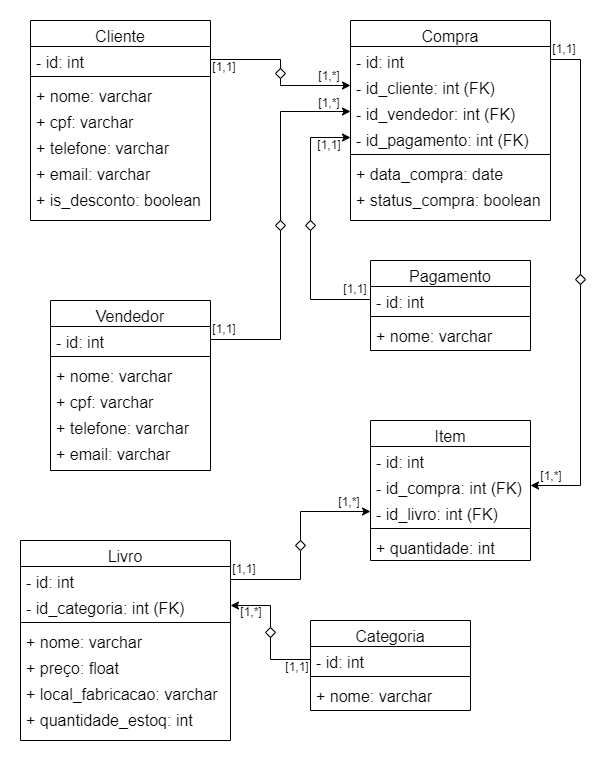

The diagram above was exported from draw.io. Its source (the exported page's mxGraphModel, read from the mxfile embedded in the PNG):
<mxGraphModel dx="1434" dy="764" grid="1" gridSize="10" guides="1" tooltips="1" connect="1" arrows="1" fold="1" page="1" pageScale="1" pageWidth="827" pageHeight="1169" math="0" shadow="0">
  <root>
    <mxCell id="WIyWlLk6GJQsqaUBKTNV-0" />
    <mxCell id="WIyWlLk6GJQsqaUBKTNV-1" parent="WIyWlLk6GJQsqaUBKTNV-0" />
    <mxCell id="zkfFHV4jXpPFQw0GAbJ--0" value="Cliente" style="swimlane;fontStyle=0;align=center;verticalAlign=top;childLayout=stackLayout;horizontal=1;startSize=26;horizontalStack=0;resizeParent=1;resizeLast=0;collapsible=1;marginBottom=0;rounded=0;shadow=0;strokeWidth=1;fontSize=16;" parent="WIyWlLk6GJQsqaUBKTNV-1" vertex="1">
      <mxGeometry x="220" y="40" width="180" height="200" as="geometry">
        <mxRectangle x="230" y="140" width="160" height="26" as="alternateBounds" />
      </mxGeometry>
    </mxCell>
    <mxCell id="zkfFHV4jXpPFQw0GAbJ--1" value="- id: int" style="text;align=left;verticalAlign=top;spacingLeft=4;spacingRight=4;overflow=hidden;rotatable=0;points=[[0,0.5],[1,0.5]];portConstraint=eastwest;fontSize=16;" parent="zkfFHV4jXpPFQw0GAbJ--0" vertex="1">
      <mxGeometry y="26" width="180" height="26" as="geometry" />
    </mxCell>
    <mxCell id="zkfFHV4jXpPFQw0GAbJ--4" value="" style="line;html=1;strokeWidth=1;align=left;verticalAlign=middle;spacingTop=-1;spacingLeft=3;spacingRight=3;rotatable=0;labelPosition=right;points=[];portConstraint=eastwest;" parent="zkfFHV4jXpPFQw0GAbJ--0" vertex="1">
      <mxGeometry y="52" width="180" height="8" as="geometry" />
    </mxCell>
    <mxCell id="zkfFHV4jXpPFQw0GAbJ--5" value="+ nome: varchar" style="text;align=left;verticalAlign=top;spacingLeft=4;spacingRight=4;overflow=hidden;rotatable=0;points=[[0,0.5],[1,0.5]];portConstraint=eastwest;fontSize=16;" parent="zkfFHV4jXpPFQw0GAbJ--0" vertex="1">
      <mxGeometry y="60" width="180" height="26" as="geometry" />
    </mxCell>
    <mxCell id="PxB6pUBfCj2zaOUuReMH-3" value="+ cpf: varchar" style="text;align=left;verticalAlign=top;spacingLeft=4;spacingRight=4;overflow=hidden;rotatable=0;points=[[0,0.5],[1,0.5]];portConstraint=eastwest;fontSize=16;" vertex="1" parent="zkfFHV4jXpPFQw0GAbJ--0">
      <mxGeometry y="86" width="180" height="26" as="geometry" />
    </mxCell>
    <mxCell id="PxB6pUBfCj2zaOUuReMH-2" value="+ telefone: varchar" style="text;align=left;verticalAlign=top;spacingLeft=4;spacingRight=4;overflow=hidden;rotatable=0;points=[[0,0.5],[1,0.5]];portConstraint=eastwest;fontSize=16;" vertex="1" parent="zkfFHV4jXpPFQw0GAbJ--0">
      <mxGeometry y="112" width="180" height="26" as="geometry" />
    </mxCell>
    <mxCell id="PxB6pUBfCj2zaOUuReMH-1" value="+ email: varchar" style="text;align=left;verticalAlign=top;spacingLeft=4;spacingRight=4;overflow=hidden;rotatable=0;points=[[0,0.5],[1,0.5]];portConstraint=eastwest;fontSize=16;" vertex="1" parent="zkfFHV4jXpPFQw0GAbJ--0">
      <mxGeometry y="138" width="180" height="26" as="geometry" />
    </mxCell>
    <mxCell id="PxB6pUBfCj2zaOUuReMH-0" value="+ is_desconto: boolean" style="text;align=left;verticalAlign=top;spacingLeft=4;spacingRight=4;overflow=hidden;rotatable=0;points=[[0,0.5],[1,0.5]];portConstraint=eastwest;fontSize=16;" vertex="1" parent="zkfFHV4jXpPFQw0GAbJ--0">
      <mxGeometry y="164" width="180" height="26" as="geometry" />
    </mxCell>
    <mxCell id="zkfFHV4jXpPFQw0GAbJ--6" value="Livro" style="swimlane;fontStyle=0;align=center;verticalAlign=top;childLayout=stackLayout;horizontal=1;startSize=26;horizontalStack=0;resizeParent=1;resizeLast=0;collapsible=1;marginBottom=0;rounded=0;shadow=0;strokeWidth=1;fontSize=16;" parent="WIyWlLk6GJQsqaUBKTNV-1" vertex="1">
      <mxGeometry x="210" y="560" width="210" height="200" as="geometry">
        <mxRectangle x="130" y="380" width="160" height="26" as="alternateBounds" />
      </mxGeometry>
    </mxCell>
    <mxCell id="zkfFHV4jXpPFQw0GAbJ--7" value="- id: int" style="text;align=left;verticalAlign=top;spacingLeft=4;spacingRight=4;overflow=hidden;rotatable=0;points=[[0,0.5],[1,0.5]];portConstraint=eastwest;fontSize=16;" parent="zkfFHV4jXpPFQw0GAbJ--6" vertex="1">
      <mxGeometry y="26" width="210" height="26" as="geometry" />
    </mxCell>
    <mxCell id="zkfFHV4jXpPFQw0GAbJ--8" value="- id_categoria: int (FK)" style="text;align=left;verticalAlign=top;spacingLeft=4;spacingRight=4;overflow=hidden;rotatable=0;points=[[0,0.5],[1,0.5]];portConstraint=eastwest;rounded=0;shadow=0;html=0;fontSize=16;" parent="zkfFHV4jXpPFQw0GAbJ--6" vertex="1">
      <mxGeometry y="52" width="210" height="26" as="geometry" />
    </mxCell>
    <mxCell id="zkfFHV4jXpPFQw0GAbJ--9" value="" style="line;html=1;strokeWidth=1;align=left;verticalAlign=middle;spacingTop=-1;spacingLeft=3;spacingRight=3;rotatable=0;labelPosition=right;points=[];portConstraint=eastwest;" parent="zkfFHV4jXpPFQw0GAbJ--6" vertex="1">
      <mxGeometry y="78" width="210" height="8" as="geometry" />
    </mxCell>
    <mxCell id="zkfFHV4jXpPFQw0GAbJ--11" value="+ nome: varchar" style="text;align=left;verticalAlign=top;spacingLeft=4;spacingRight=4;overflow=hidden;rotatable=0;points=[[0,0.5],[1,0.5]];portConstraint=eastwest;fontSize=16;" parent="zkfFHV4jXpPFQw0GAbJ--6" vertex="1">
      <mxGeometry y="86" width="210" height="26" as="geometry" />
    </mxCell>
    <mxCell id="PxB6pUBfCj2zaOUuReMH-16" value="+ preço: float" style="text;align=left;verticalAlign=top;spacingLeft=4;spacingRight=4;overflow=hidden;rotatable=0;points=[[0,0.5],[1,0.5]];portConstraint=eastwest;fontSize=16;" vertex="1" parent="zkfFHV4jXpPFQw0GAbJ--6">
      <mxGeometry y="112" width="210" height="26" as="geometry" />
    </mxCell>
    <mxCell id="PxB6pUBfCj2zaOUuReMH-17" value="+ local_fabricacao: varchar" style="text;align=left;verticalAlign=top;spacingLeft=4;spacingRight=4;overflow=hidden;rotatable=0;points=[[0,0.5],[1,0.5]];portConstraint=eastwest;fontSize=16;" vertex="1" parent="zkfFHV4jXpPFQw0GAbJ--6">
      <mxGeometry y="138" width="210" height="26" as="geometry" />
    </mxCell>
    <mxCell id="PxB6pUBfCj2zaOUuReMH-18" value="+ quantidade_estoq: int" style="text;align=left;verticalAlign=top;spacingLeft=4;spacingRight=4;overflow=hidden;rotatable=0;points=[[0,0.5],[1,0.5]];portConstraint=eastwest;fontSize=16;" vertex="1" parent="zkfFHV4jXpPFQw0GAbJ--6">
      <mxGeometry y="164" width="210" height="26" as="geometry" />
    </mxCell>
    <mxCell id="zkfFHV4jXpPFQw0GAbJ--13" value="Compra" style="swimlane;fontStyle=0;align=center;verticalAlign=top;childLayout=stackLayout;horizontal=1;startSize=26;horizontalStack=0;resizeParent=1;resizeLast=0;collapsible=1;marginBottom=0;rounded=0;shadow=0;strokeWidth=1;fontSize=16;" parent="WIyWlLk6GJQsqaUBKTNV-1" vertex="1">
      <mxGeometry x="540" y="40" width="200" height="200" as="geometry">
        <mxRectangle x="340" y="380" width="170" height="26" as="alternateBounds" />
      </mxGeometry>
    </mxCell>
    <mxCell id="zkfFHV4jXpPFQw0GAbJ--14" value="- id: int" style="text;align=left;verticalAlign=top;spacingLeft=4;spacingRight=4;overflow=hidden;rotatable=0;points=[[0,0.5],[1,0.5]];portConstraint=eastwest;fontSize=16;" parent="zkfFHV4jXpPFQw0GAbJ--13" vertex="1">
      <mxGeometry y="26" width="200" height="26" as="geometry" />
    </mxCell>
    <mxCell id="PxB6pUBfCj2zaOUuReMH-19" value="- id_cliente: int (FK)" style="text;align=left;verticalAlign=top;spacingLeft=4;spacingRight=4;overflow=hidden;rotatable=0;points=[[0,0.5],[1,0.5]];portConstraint=eastwest;fontSize=16;" vertex="1" parent="zkfFHV4jXpPFQw0GAbJ--13">
      <mxGeometry y="52" width="200" height="26" as="geometry" />
    </mxCell>
    <mxCell id="PxB6pUBfCj2zaOUuReMH-20" value="- id_vendedor: int (FK)" style="text;align=left;verticalAlign=top;spacingLeft=4;spacingRight=4;overflow=hidden;rotatable=0;points=[[0,0.5],[1,0.5]];portConstraint=eastwest;fontSize=16;" vertex="1" parent="zkfFHV4jXpPFQw0GAbJ--13">
      <mxGeometry y="78" width="200" height="26" as="geometry" />
    </mxCell>
    <mxCell id="PxB6pUBfCj2zaOUuReMH-21" value="- id_pagamento: int (FK)" style="text;align=left;verticalAlign=top;spacingLeft=4;spacingRight=4;overflow=hidden;rotatable=0;points=[[0,0.5],[1,0.5]];portConstraint=eastwest;fontSize=16;" vertex="1" parent="zkfFHV4jXpPFQw0GAbJ--13">
      <mxGeometry y="104" width="200" height="26" as="geometry" />
    </mxCell>
    <mxCell id="zkfFHV4jXpPFQw0GAbJ--15" value="" style="line;html=1;strokeWidth=1;align=left;verticalAlign=middle;spacingTop=-1;spacingLeft=3;spacingRight=3;rotatable=0;labelPosition=right;points=[];portConstraint=eastwest;" parent="zkfFHV4jXpPFQw0GAbJ--13" vertex="1">
      <mxGeometry y="130" width="200" height="8" as="geometry" />
    </mxCell>
    <mxCell id="PxB6pUBfCj2zaOUuReMH-22" value="+ data_compra: date" style="text;align=left;verticalAlign=top;spacingLeft=4;spacingRight=4;overflow=hidden;rotatable=0;points=[[0,0.5],[1,0.5]];portConstraint=eastwest;fontSize=16;" vertex="1" parent="zkfFHV4jXpPFQw0GAbJ--13">
      <mxGeometry y="138" width="200" height="26" as="geometry" />
    </mxCell>
    <mxCell id="PxB6pUBfCj2zaOUuReMH-23" value="+ status_compra: boolean" style="text;align=left;verticalAlign=top;spacingLeft=4;spacingRight=4;overflow=hidden;rotatable=0;points=[[0,0.5],[1,0.5]];portConstraint=eastwest;fontSize=16;" vertex="1" parent="zkfFHV4jXpPFQw0GAbJ--13">
      <mxGeometry y="164" width="200" height="26" as="geometry" />
    </mxCell>
    <mxCell id="zkfFHV4jXpPFQw0GAbJ--17" value="Pagamento" style="swimlane;fontStyle=0;align=center;verticalAlign=top;childLayout=stackLayout;horizontal=1;startSize=26;horizontalStack=0;resizeParent=1;resizeLast=0;collapsible=1;marginBottom=0;rounded=0;shadow=0;strokeWidth=1;fontSize=16;" parent="WIyWlLk6GJQsqaUBKTNV-1" vertex="1">
      <mxGeometry x="560" y="280" width="160" height="90" as="geometry">
        <mxRectangle x="550" y="140" width="160" height="26" as="alternateBounds" />
      </mxGeometry>
    </mxCell>
    <mxCell id="zkfFHV4jXpPFQw0GAbJ--18" value="- id: int" style="text;align=left;verticalAlign=top;spacingLeft=4;spacingRight=4;overflow=hidden;rotatable=0;points=[[0,0.5],[1,0.5]];portConstraint=eastwest;fontSize=16;" parent="zkfFHV4jXpPFQw0GAbJ--17" vertex="1">
      <mxGeometry y="26" width="160" height="26" as="geometry" />
    </mxCell>
    <mxCell id="zkfFHV4jXpPFQw0GAbJ--23" value="" style="line;html=1;strokeWidth=1;align=left;verticalAlign=middle;spacingTop=-1;spacingLeft=3;spacingRight=3;rotatable=0;labelPosition=right;points=[];portConstraint=eastwest;" parent="zkfFHV4jXpPFQw0GAbJ--17" vertex="1">
      <mxGeometry y="52" width="160" height="8" as="geometry" />
    </mxCell>
    <mxCell id="zkfFHV4jXpPFQw0GAbJ--24" value="+ nome: varchar" style="text;align=left;verticalAlign=top;spacingLeft=4;spacingRight=4;overflow=hidden;rotatable=0;points=[[0,0.5],[1,0.5]];portConstraint=eastwest;fontSize=16;" parent="zkfFHV4jXpPFQw0GAbJ--17" vertex="1">
      <mxGeometry y="60" width="160" height="26" as="geometry" />
    </mxCell>
    <mxCell id="PxB6pUBfCj2zaOUuReMH-4" value="Vendedor" style="swimlane;fontStyle=0;align=center;verticalAlign=top;childLayout=stackLayout;horizontal=1;startSize=26;horizontalStack=0;resizeParent=1;resizeLast=0;collapsible=1;marginBottom=0;rounded=0;shadow=0;strokeWidth=1;fontSize=16;" vertex="1" parent="WIyWlLk6GJQsqaUBKTNV-1">
      <mxGeometry x="240" y="320" width="160" height="170" as="geometry">
        <mxRectangle x="230" y="140" width="160" height="26" as="alternateBounds" />
      </mxGeometry>
    </mxCell>
    <mxCell id="PxB6pUBfCj2zaOUuReMH-5" value="- id: int" style="text;align=left;verticalAlign=top;spacingLeft=4;spacingRight=4;overflow=hidden;rotatable=0;points=[[0,0.5],[1,0.5]];portConstraint=eastwest;fontSize=16;" vertex="1" parent="PxB6pUBfCj2zaOUuReMH-4">
      <mxGeometry y="26" width="160" height="26" as="geometry" />
    </mxCell>
    <mxCell id="PxB6pUBfCj2zaOUuReMH-6" value="" style="line;html=1;strokeWidth=1;align=left;verticalAlign=middle;spacingTop=-1;spacingLeft=3;spacingRight=3;rotatable=0;labelPosition=right;points=[];portConstraint=eastwest;" vertex="1" parent="PxB6pUBfCj2zaOUuReMH-4">
      <mxGeometry y="52" width="160" height="8" as="geometry" />
    </mxCell>
    <mxCell id="PxB6pUBfCj2zaOUuReMH-7" value="+ nome: varchar" style="text;align=left;verticalAlign=top;spacingLeft=4;spacingRight=4;overflow=hidden;rotatable=0;points=[[0,0.5],[1,0.5]];portConstraint=eastwest;fontSize=16;" vertex="1" parent="PxB6pUBfCj2zaOUuReMH-4">
      <mxGeometry y="60" width="160" height="26" as="geometry" />
    </mxCell>
    <mxCell id="PxB6pUBfCj2zaOUuReMH-8" value="+ cpf: varchar" style="text;align=left;verticalAlign=top;spacingLeft=4;spacingRight=4;overflow=hidden;rotatable=0;points=[[0,0.5],[1,0.5]];portConstraint=eastwest;fontSize=16;" vertex="1" parent="PxB6pUBfCj2zaOUuReMH-4">
      <mxGeometry y="86" width="160" height="26" as="geometry" />
    </mxCell>
    <mxCell id="PxB6pUBfCj2zaOUuReMH-9" value="+ telefone: varchar" style="text;align=left;verticalAlign=top;spacingLeft=4;spacingRight=4;overflow=hidden;rotatable=0;points=[[0,0.5],[1,0.5]];portConstraint=eastwest;fontSize=16;" vertex="1" parent="PxB6pUBfCj2zaOUuReMH-4">
      <mxGeometry y="112" width="160" height="26" as="geometry" />
    </mxCell>
    <mxCell id="PxB6pUBfCj2zaOUuReMH-10" value="+ email: varchar" style="text;align=left;verticalAlign=top;spacingLeft=4;spacingRight=4;overflow=hidden;rotatable=0;points=[[0,0.5],[1,0.5]];portConstraint=eastwest;fontSize=16;" vertex="1" parent="PxB6pUBfCj2zaOUuReMH-4">
      <mxGeometry y="138" width="160" height="26" as="geometry" />
    </mxCell>
    <mxCell id="PxB6pUBfCj2zaOUuReMH-12" value="Categoria" style="swimlane;fontStyle=0;align=center;verticalAlign=top;childLayout=stackLayout;horizontal=1;startSize=26;horizontalStack=0;resizeParent=1;resizeLast=0;collapsible=1;marginBottom=0;rounded=0;shadow=0;strokeWidth=1;fontSize=16;" vertex="1" parent="WIyWlLk6GJQsqaUBKTNV-1">
      <mxGeometry x="500" y="640" width="160" height="90" as="geometry">
        <mxRectangle x="550" y="140" width="160" height="26" as="alternateBounds" />
      </mxGeometry>
    </mxCell>
    <mxCell id="PxB6pUBfCj2zaOUuReMH-13" value="- id: int" style="text;align=left;verticalAlign=top;spacingLeft=4;spacingRight=4;overflow=hidden;rotatable=0;points=[[0,0.5],[1,0.5]];portConstraint=eastwest;fontSize=16;" vertex="1" parent="PxB6pUBfCj2zaOUuReMH-12">
      <mxGeometry y="26" width="160" height="26" as="geometry" />
    </mxCell>
    <mxCell id="PxB6pUBfCj2zaOUuReMH-14" value="" style="line;html=1;strokeWidth=1;align=left;verticalAlign=middle;spacingTop=-1;spacingLeft=3;spacingRight=3;rotatable=0;labelPosition=right;points=[];portConstraint=eastwest;" vertex="1" parent="PxB6pUBfCj2zaOUuReMH-12">
      <mxGeometry y="52" width="160" height="8" as="geometry" />
    </mxCell>
    <mxCell id="PxB6pUBfCj2zaOUuReMH-15" value="+ nome: varchar" style="text;align=left;verticalAlign=top;spacingLeft=4;spacingRight=4;overflow=hidden;rotatable=0;points=[[0,0.5],[1,0.5]];portConstraint=eastwest;fontSize=16;" vertex="1" parent="PxB6pUBfCj2zaOUuReMH-12">
      <mxGeometry y="60" width="160" height="26" as="geometry" />
    </mxCell>
    <mxCell id="PxB6pUBfCj2zaOUuReMH-24" value="Item" style="swimlane;fontStyle=0;align=center;verticalAlign=top;childLayout=stackLayout;horizontal=1;startSize=26;horizontalStack=0;resizeParent=1;resizeLast=0;collapsible=1;marginBottom=0;rounded=0;shadow=0;strokeWidth=1;fontSize=16;" vertex="1" parent="WIyWlLk6GJQsqaUBKTNV-1">
      <mxGeometry x="560" y="440" width="160" height="140" as="geometry">
        <mxRectangle x="340" y="380" width="170" height="26" as="alternateBounds" />
      </mxGeometry>
    </mxCell>
    <mxCell id="PxB6pUBfCj2zaOUuReMH-25" value="- id: int" style="text;align=left;verticalAlign=top;spacingLeft=4;spacingRight=4;overflow=hidden;rotatable=0;points=[[0,0.5],[1,0.5]];portConstraint=eastwest;fontSize=16;" vertex="1" parent="PxB6pUBfCj2zaOUuReMH-24">
      <mxGeometry y="26" width="160" height="26" as="geometry" />
    </mxCell>
    <mxCell id="PxB6pUBfCj2zaOUuReMH-26" value="- id_compra: int (FK)" style="text;align=left;verticalAlign=top;spacingLeft=4;spacingRight=4;overflow=hidden;rotatable=0;points=[[0,0.5],[1,0.5]];portConstraint=eastwest;fontSize=16;" vertex="1" parent="PxB6pUBfCj2zaOUuReMH-24">
      <mxGeometry y="52" width="160" height="26" as="geometry" />
    </mxCell>
    <mxCell id="PxB6pUBfCj2zaOUuReMH-27" value="- id_livro: int (FK)" style="text;align=left;verticalAlign=top;spacingLeft=4;spacingRight=4;overflow=hidden;rotatable=0;points=[[0,0.5],[1,0.5]];portConstraint=eastwest;fontSize=16;" vertex="1" parent="PxB6pUBfCj2zaOUuReMH-24">
      <mxGeometry y="78" width="160" height="26" as="geometry" />
    </mxCell>
    <mxCell id="PxB6pUBfCj2zaOUuReMH-29" value="" style="line;html=1;strokeWidth=1;align=left;verticalAlign=middle;spacingTop=-1;spacingLeft=3;spacingRight=3;rotatable=0;labelPosition=right;points=[];portConstraint=eastwest;" vertex="1" parent="PxB6pUBfCj2zaOUuReMH-24">
      <mxGeometry y="104" width="160" height="8" as="geometry" />
    </mxCell>
    <mxCell id="PxB6pUBfCj2zaOUuReMH-30" value="+ quantidade: int" style="text;align=left;verticalAlign=top;spacingLeft=4;spacingRight=4;overflow=hidden;rotatable=0;points=[[0,0.5],[1,0.5]];portConstraint=eastwest;fontSize=16;" vertex="1" parent="PxB6pUBfCj2zaOUuReMH-24">
      <mxGeometry y="112" width="160" height="26" as="geometry" />
    </mxCell>
    <mxCell id="PxB6pUBfCj2zaOUuReMH-32" style="edgeStyle=orthogonalEdgeStyle;rounded=0;orthogonalLoop=1;jettySize=auto;html=1;exitX=1;exitY=0.5;exitDx=0;exitDy=0;entryX=0;entryY=0.5;entryDx=0;entryDy=0;" edge="1" parent="WIyWlLk6GJQsqaUBKTNV-1" source="zkfFHV4jXpPFQw0GAbJ--1" target="PxB6pUBfCj2zaOUuReMH-19">
      <mxGeometry relative="1" as="geometry" />
    </mxCell>
    <mxCell id="PxB6pUBfCj2zaOUuReMH-33" style="edgeStyle=orthogonalEdgeStyle;rounded=0;orthogonalLoop=1;jettySize=auto;html=1;exitX=1;exitY=0.5;exitDx=0;exitDy=0;entryX=0;entryY=0.5;entryDx=0;entryDy=0;" edge="1" parent="WIyWlLk6GJQsqaUBKTNV-1" source="PxB6pUBfCj2zaOUuReMH-5" target="PxB6pUBfCj2zaOUuReMH-20">
      <mxGeometry relative="1" as="geometry" />
    </mxCell>
    <mxCell id="PxB6pUBfCj2zaOUuReMH-35" style="edgeStyle=orthogonalEdgeStyle;rounded=0;orthogonalLoop=1;jettySize=auto;html=1;exitX=0;exitY=0.5;exitDx=0;exitDy=0;entryX=0;entryY=0.5;entryDx=0;entryDy=0;" edge="1" parent="WIyWlLk6GJQsqaUBKTNV-1" source="zkfFHV4jXpPFQw0GAbJ--18" target="PxB6pUBfCj2zaOUuReMH-21">
      <mxGeometry relative="1" as="geometry">
        <Array as="points">
          <mxPoint x="500" y="319" />
          <mxPoint x="500" y="157" />
        </Array>
      </mxGeometry>
    </mxCell>
    <mxCell id="PxB6pUBfCj2zaOUuReMH-37" style="edgeStyle=orthogonalEdgeStyle;rounded=0;orthogonalLoop=1;jettySize=auto;html=1;exitX=1;exitY=0.5;exitDx=0;exitDy=0;entryX=1;entryY=0.5;entryDx=0;entryDy=0;" edge="1" parent="WIyWlLk6GJQsqaUBKTNV-1" source="zkfFHV4jXpPFQw0GAbJ--14" target="PxB6pUBfCj2zaOUuReMH-26">
      <mxGeometry relative="1" as="geometry">
        <Array as="points">
          <mxPoint x="770" y="79" />
          <mxPoint x="770" y="505" />
        </Array>
      </mxGeometry>
    </mxCell>
    <mxCell id="PxB6pUBfCj2zaOUuReMH-38" style="edgeStyle=orthogonalEdgeStyle;rounded=0;orthogonalLoop=1;jettySize=auto;html=1;exitX=1;exitY=0.5;exitDx=0;exitDy=0;" edge="1" parent="WIyWlLk6GJQsqaUBKTNV-1" source="zkfFHV4jXpPFQw0GAbJ--7" target="PxB6pUBfCj2zaOUuReMH-27">
      <mxGeometry relative="1" as="geometry" />
    </mxCell>
    <mxCell id="PxB6pUBfCj2zaOUuReMH-39" style="edgeStyle=orthogonalEdgeStyle;rounded=0;orthogonalLoop=1;jettySize=auto;html=1;exitX=0;exitY=0.5;exitDx=0;exitDy=0;entryX=1;entryY=0.5;entryDx=0;entryDy=0;" edge="1" parent="WIyWlLk6GJQsqaUBKTNV-1" source="PxB6pUBfCj2zaOUuReMH-13" target="zkfFHV4jXpPFQw0GAbJ--8">
      <mxGeometry relative="1" as="geometry" />
    </mxCell>
    <mxCell id="PxB6pUBfCj2zaOUuReMH-41" value="[1,1]" style="text;html=1;strokeColor=none;fillColor=none;align=center;verticalAlign=middle;whiteSpace=wrap;rounded=0;" vertex="1" parent="WIyWlLk6GJQsqaUBKTNV-1">
      <mxGeometry x="389" y="72" width="50" height="30" as="geometry" />
    </mxCell>
    <mxCell id="PxB6pUBfCj2zaOUuReMH-42" value="[1,1]" style="text;html=1;strokeColor=none;fillColor=none;align=center;verticalAlign=middle;whiteSpace=wrap;rounded=0;" vertex="1" parent="WIyWlLk6GJQsqaUBKTNV-1">
      <mxGeometry x="494" y="150" width="50" height="30" as="geometry" />
    </mxCell>
    <mxCell id="PxB6pUBfCj2zaOUuReMH-43" value="[1,1]" style="text;html=1;strokeColor=none;fillColor=none;align=center;verticalAlign=middle;whiteSpace=wrap;rounded=0;" vertex="1" parent="WIyWlLk6GJQsqaUBKTNV-1">
      <mxGeometry x="520" y="294" width="50" height="30" as="geometry" />
    </mxCell>
    <mxCell id="PxB6pUBfCj2zaOUuReMH-44" value="[1,1]" style="text;html=1;strokeColor=none;fillColor=none;align=center;verticalAlign=middle;whiteSpace=wrap;rounded=0;" vertex="1" parent="WIyWlLk6GJQsqaUBKTNV-1">
      <mxGeometry x="409" y="574" width="50" height="30" as="geometry" />
    </mxCell>
    <mxCell id="PxB6pUBfCj2zaOUuReMH-45" value="[1,1]" style="text;html=1;strokeColor=none;fillColor=none;align=center;verticalAlign=middle;whiteSpace=wrap;rounded=0;" vertex="1" parent="WIyWlLk6GJQsqaUBKTNV-1">
      <mxGeometry x="729" y="54" width="50" height="30" as="geometry" />
    </mxCell>
    <mxCell id="PxB6pUBfCj2zaOUuReMH-46" value="[1,1]" style="text;html=1;strokeColor=none;fillColor=none;align=center;verticalAlign=middle;whiteSpace=wrap;rounded=0;" vertex="1" parent="WIyWlLk6GJQsqaUBKTNV-1">
      <mxGeometry x="389" y="334" width="50" height="30" as="geometry" />
    </mxCell>
    <mxCell id="PxB6pUBfCj2zaOUuReMH-47" value="[1,*]" style="text;html=1;strokeColor=none;fillColor=none;align=center;verticalAlign=middle;whiteSpace=wrap;rounded=0;" vertex="1" parent="WIyWlLk6GJQsqaUBKTNV-1">
      <mxGeometry x="494" y="81" width="50" height="30" as="geometry" />
    </mxCell>
    <mxCell id="PxB6pUBfCj2zaOUuReMH-48" value="[1,*]" style="text;html=1;strokeColor=none;fillColor=none;align=center;verticalAlign=middle;whiteSpace=wrap;rounded=0;" vertex="1" parent="WIyWlLk6GJQsqaUBKTNV-1">
      <mxGeometry x="494" y="108" width="50" height="30" as="geometry" />
    </mxCell>
    <mxCell id="PxB6pUBfCj2zaOUuReMH-49" value="[1,*]" style="text;html=1;strokeColor=none;fillColor=none;align=center;verticalAlign=middle;whiteSpace=wrap;rounded=0;" vertex="1" parent="WIyWlLk6GJQsqaUBKTNV-1">
      <mxGeometry x="716" y="481" width="50" height="30" as="geometry" />
    </mxCell>
    <mxCell id="PxB6pUBfCj2zaOUuReMH-50" value="[1,*]" style="text;html=1;strokeColor=none;fillColor=none;align=center;verticalAlign=middle;whiteSpace=wrap;rounded=0;" vertex="1" parent="WIyWlLk6GJQsqaUBKTNV-1">
      <mxGeometry x="514" y="507" width="50" height="30" as="geometry" />
    </mxCell>
    <mxCell id="PxB6pUBfCj2zaOUuReMH-51" value="[1,1]" style="text;html=1;strokeColor=none;fillColor=none;align=center;verticalAlign=middle;whiteSpace=wrap;rounded=0;" vertex="1" parent="WIyWlLk6GJQsqaUBKTNV-1">
      <mxGeometry x="462" y="672" width="50" height="30" as="geometry" />
    </mxCell>
    <mxCell id="PxB6pUBfCj2zaOUuReMH-52" value="[1,*]" style="text;html=1;strokeColor=none;fillColor=none;align=center;verticalAlign=middle;whiteSpace=wrap;rounded=0;" vertex="1" parent="WIyWlLk6GJQsqaUBKTNV-1">
      <mxGeometry x="416" y="617" width="50" height="30" as="geometry" />
    </mxCell>
    <mxCell id="PxB6pUBfCj2zaOUuReMH-53" value="" style="rhombus;whiteSpace=wrap;html=1;" vertex="1" parent="WIyWlLk6GJQsqaUBKTNV-1">
      <mxGeometry x="455" y="647" width="10" height="10" as="geometry" />
    </mxCell>
    <mxCell id="PxB6pUBfCj2zaOUuReMH-54" value="" style="rhombus;whiteSpace=wrap;html=1;" vertex="1" parent="WIyWlLk6GJQsqaUBKTNV-1">
      <mxGeometry x="465" y="88" width="10" height="10" as="geometry" />
    </mxCell>
    <mxCell id="PxB6pUBfCj2zaOUuReMH-55" value="" style="rhombus;whiteSpace=wrap;html=1;" vertex="1" parent="WIyWlLk6GJQsqaUBKTNV-1">
      <mxGeometry x="495" y="240" width="10" height="10" as="geometry" />
    </mxCell>
    <mxCell id="PxB6pUBfCj2zaOUuReMH-56" value="" style="rhombus;whiteSpace=wrap;html=1;" vertex="1" parent="WIyWlLk6GJQsqaUBKTNV-1">
      <mxGeometry x="465" y="240" width="10" height="10" as="geometry" />
    </mxCell>
    <mxCell id="PxB6pUBfCj2zaOUuReMH-57" value="" style="rhombus;whiteSpace=wrap;html=1;" vertex="1" parent="WIyWlLk6GJQsqaUBKTNV-1">
      <mxGeometry x="765" y="294" width="10" height="10" as="geometry" />
    </mxCell>
    <mxCell id="PxB6pUBfCj2zaOUuReMH-58" value="" style="rhombus;whiteSpace=wrap;html=1;" vertex="1" parent="WIyWlLk6GJQsqaUBKTNV-1">
      <mxGeometry x="485" y="560" width="10" height="10" as="geometry" />
    </mxCell>
  </root>
</mxGraphModel>